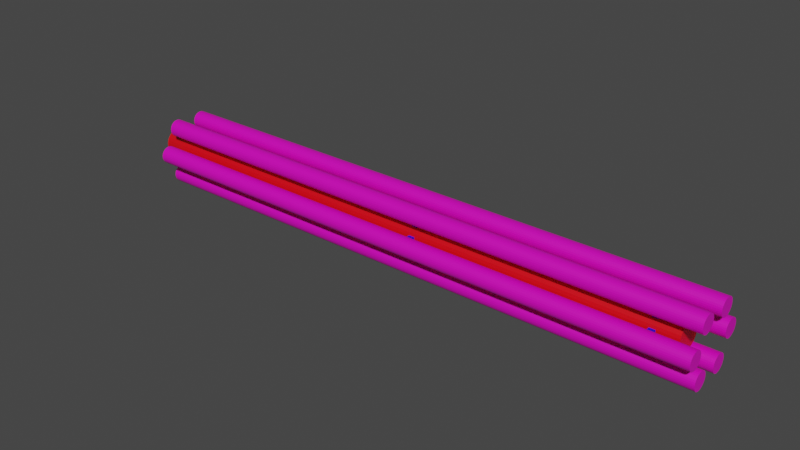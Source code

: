 # Source: Minigun.blend  (saved by Blender 2.80.44; exported with 4.5.12 LTS)
import bpy
from mathutils import Matrix  # noqa: F401  (used for matrix-valued properties, if any)

bpy.ops.wm.read_factory_settings(use_empty=True)
scene = bpy.context.scene
scene.name = 'Scene'

# ---- collections
col_collection = bpy.data.collections.new('Collection'); scene.collection.children.link(col_collection)

# ---- materials (node trees are filled in below, after node groups)
mat_middle = bpy.data.materials.new('Middle')
mat_middle.use_transparent_shadow = False
mat_middle.roughness = 0.25
mat_barrels = bpy.data.materials.new('Barrels')
mat_barrels.use_transparent_shadow = False
mat_barrels.roughness = 0.25
mat_barrelspacer = bpy.data.materials.new('BarrelSpacer')
mat_barrelspacer.use_transparent_shadow = False
mat_barrelspacer.roughness = 0.25

# ---- material node trees
mat_middle.use_nodes = True; mat_middle.node_tree.nodes.clear()
_N = mat_middle.node_tree.nodes; _L = mat_middle.node_tree.links
n0 = _N.new('ShaderNodeOutputMaterial'); n0.name = 'Material Output'; n0.location = (300, 300)
n1 = _N.new('ShaderNodeBsdfPrincipled'); n1.name = 'Principled BSDF'; n1.location = (10, 300)
n1.distribution = 'GGX'
n1.subsurface_method = 'BURLEY'
n1.inputs[0].default_value = (0.8, 0.0, 0.007, 1.0)
n1.inputs[3].default_value = 1.45
_L.new(n1.outputs[0], n0.inputs[0])
n0.is_active_output = True
mat_barrels.use_nodes = True; mat_barrels.node_tree.nodes.clear()
_N = mat_barrels.node_tree.nodes; _L = mat_barrels.node_tree.links
n0 = _N.new('ShaderNodeOutputMaterial'); n0.name = 'Material Output'; n0.location = (300, 300)
n1 = _N.new('ShaderNodeBsdfPrincipled'); n1.name = 'Principled BSDF'; n1.location = (10, 300)
n1.distribution = 'GGX'
n1.subsurface_method = 'BURLEY'
n1.inputs[0].default_value = (0.8, 0.0, 0.5354, 1.0)
n1.inputs[3].default_value = 1.45
_L.new(n1.outputs[0], n0.inputs[0])
n0.is_active_output = True
mat_barrelspacer.use_nodes = True; mat_barrelspacer.node_tree.nodes.clear()
_N = mat_barrelspacer.node_tree.nodes; _L = mat_barrelspacer.node_tree.links
n0 = _N.new('ShaderNodeOutputMaterial'); n0.name = 'Material Output'; n0.location = (300, 300)
n1 = _N.new('ShaderNodeBsdfPrincipled'); n1.name = 'Principled BSDF'; n1.location = (10, 300)
n1.distribution = 'GGX'
n1.subsurface_method = 'BURLEY'
n1.inputs[0].default_value = (0.0, 0.002137, 0.8, 1.0)
n1.inputs[3].default_value = 1.45
_L.new(n1.outputs[0], n0.inputs[0])
n0.is_active_output = True

# ---- world
world_world = bpy.data.worlds.new('World'); scene.world = world_world
world_world.use_nodes = True; world_world.node_tree.nodes.clear()
_N = world_world.node_tree.nodes; _L = world_world.node_tree.links
n0 = _N.new('ShaderNodeOutputWorld'); n0.name = 'World Output'; n0.location = (300, 300)
n1 = _N.new('ShaderNodeBackground'); n1.name = 'Background'; n1.location = (10, 300)
n1.inputs[0].default_value = (0.05088, 0.05088, 0.05088, 1.0)
_L.new(n1.outputs[0], n0.inputs[0])
n0.is_active_output = True
world_world.color = (0.05088, 0.05088, 0.05088)
world_world.use_sun_shadow = False
world_world.sun_shadow_jitter_overblur = 0.0

# ---- meshes
me_cube_002 = bpy.data.meshes.new('Cube.002')
me_cube_002.from_pydata([(0.11, 0.01634, -0.04268), (0.11, 0.03366, -0.03268), (0.11, 0.03634, -0.07732), (0.11, 0.05366, -0.06732), (0.13, 0.01634, -0.04268), (0.13, 0.03366, -0.03268), (0.13, 0.03634, -0.07732), (0.13, 0.05366, -0.06732), (-0.9324, 0.06749, -0.1113), (1.068, 0.06749, -0.1113), (-0.9324, 0.06213, -0.1137), (1.068, 0.06213, -0.1137), (-0.9324, 0.0564, -0.115), (1.068, 0.0564, -0.115), (-0.9324, 0.05052, -0.1152), (1.068, 0.05052, -0.1152), (-0.9324, 0.04472, -0.1143), (1.068, 0.04472, -0.1143), (-0.9324, 0.03922, -0.1122), (1.068, 0.03922, -0.1122), (-0.9324, 0.03422, -0.1091), (1.068, 0.03422, -0.1091), (-0.9324, 0.02993, -0.1051), (1.068, 0.02993, -0.1051), (-0.9324, 0.02651, -0.1003), (1.068, 0.02651, -0.1003), (-0.9324, 0.02408, -0.09495), (1.068, 0.02408, -0.09495), (-0.9324, 0.02274, -0.08922), (1.068, 0.02274, -0.08922), (-0.9324, 0.02255, -0.08334), (1.068, 0.02255, -0.08334), (-0.9324, 0.02351, -0.07754), (1.068, 0.02351, -0.07754), (-0.9324, 0.02558, -0.07204), (1.068, 0.02558, -0.07204), (-0.9324, 0.02869, -0.06704), (1.068, 0.02869, -0.06704), (-0.9324, 0.03271, -0.06275), (1.068, 0.03271, -0.06275), (-0.9324, 0.03749, -0.05932), (1.068, 0.03749, -0.05932), (-0.9324, 0.04284, -0.0569), (1.068, 0.04284, -0.0569), (-0.9324, 0.04857, -0.05556), (1.068, 0.04857, -0.05556), (-0.9324, 0.05445, -0.05537), (1.068, 0.05445, -0.05537), (-0.9324, 0.06025, -0.05633), (1.068, 0.06025, -0.05633), (-0.9324, 0.06576, -0.0584), (1.068, 0.06575, -0.0584), (-0.9324, 0.07075, -0.0615), (1.068, 0.07075, -0.0615), (-0.9324, 0.07504, -0.06552), (1.068, 0.07504, -0.06552), (-0.9324, 0.07847, -0.0703), (1.068, 0.07847, -0.0703), (-0.9324, 0.08089, -0.07566), (1.068, 0.08089, -0.07566), (-0.9324, 0.08223, -0.08139), (1.068, 0.08223, -0.08139), (-0.9324, 0.08242, -0.08727), (1.068, 0.08242, -0.08727), (-0.9324, 0.08146, -0.09307), (1.068, 0.08146, -0.09307), (-0.9324, 0.07939, -0.09857), (1.068, 0.07939, -0.09857), (-0.9324, 0.07629, -0.1036), (1.068, 0.07629, -0.1036), (-0.9324, 0.07227, -0.1079), (1.068, 0.07227, -0.1079), (0.91, 0.01634, -0.04268), (0.91, 0.03366, -0.03268), (0.91, 0.03634, -0.07732), (0.91, 0.05366, -0.06732), (0.93, 0.01634, -0.04268), (0.93, 0.03366, -0.03268), (0.93, 0.03634, -0.07732), (0.93, 0.05366, -0.06732), (-1.0, 0.05, 4.284e-08), (1.0, 0.05, -4.657e-08), (-1.0, 0.04904, -0.009754), (1.0, 0.04904, -0.009755), (-1.0, 0.04619, -0.01913), (1.0, 0.04619, -0.01913), (-1.0, 0.04157, -0.02778), (1.0, 0.04157, -0.02778), (-1.0, 0.03536, -0.03536), (1.0, 0.03536, -0.03536), (-1.0, 0.02778, -0.04157), (1.0, 0.02778, -0.04157), (-1.0, 0.01913, -0.04619), (1.0, 0.01913, -0.04619), (-1.0, 0.009755, -0.04904), (1.0, 0.009755, -0.04904), (-1.0, 0.009755, 0.04904), (1.0, 0.009755, 0.04904), (-1.0, 0.01913, 0.04619), (1.0, 0.01913, 0.04619), (-1.0, 0.02778, 0.04157), (1.0, 0.02778, 0.04157), (-1.0, 0.03536, 0.03536), (1.0, 0.03536, 0.03536), (-1.0, 0.04157, 0.02778), (1.0, 0.04157, 0.02778), (-1.0, 0.04619, 0.01913), (1.0, 0.04619, 0.01913), (-1.0, 0.04904, 0.009754), (1.0, 0.04904, 0.009754), (0.11, 0.045, -0.01), (0.11, 0.045, 0.01), (0.11, 0.085, -0.01), (0.11, 0.085, 0.01), (0.13, 0.045, -0.01), (0.13, 0.045, 0.01), (0.13, 0.085, -0.01), (0.13, 0.085, 0.01), (-0.9324, 0.13, -8.345e-06), (1.068, 0.13, -8.434e-06), (-0.9324, 0.1294, -0.005861), (1.068, 0.1294, -0.005861), (-0.9324, 0.1277, -0.01149), (1.068, 0.1277, -0.01149), (-0.9324, 0.1249, -0.01668), (1.068, 0.1249, -0.01668), (-0.9324, 0.1212, -0.02122), (1.068, 0.1212, -0.02122), (-0.9324, 0.1167, -0.02495), (1.068, 0.1167, -0.02495), (-0.9324, 0.1115, -0.02772), (1.068, 0.1115, -0.02772), (-0.9324, 0.1058, -0.02943), (1.068, 0.1058, -0.02943), (-0.9324, 0.09999, -0.03001), (1.068, 0.09999, -0.03001), (-0.9324, 0.09413, -0.02943), (1.068, 0.09413, -0.02943), (-0.9324, 0.08851, -0.02772), (1.068, 0.08851, -0.02772), (-0.9324, 0.08332, -0.02495), (1.068, 0.08332, -0.02495), (-0.9324, 0.07877, -0.02122), (1.068, 0.07877, -0.02122), (-0.9324, 0.07504, -0.01668), (1.068, 0.07504, -0.01668), (-0.9324, 0.07227, -0.01149), (1.068, 0.07227, -0.01149), (-0.9324, 0.07056, -0.005861), (1.068, 0.07056, -0.005861), (-0.9324, 0.06999, -8.339e-06), (1.068, 0.06999, -8.427e-06), (-0.9324, 0.07056, 0.005844), (1.068, 0.07056, 0.005844), (-0.9324, 0.07227, 0.01147), (1.068, 0.07227, 0.01147), (-0.9324, 0.07504, 0.01666), (1.068, 0.07504, 0.01666), (-0.9324, 0.07877, 0.0212), (1.068, 0.07877, 0.0212), (-0.9324, 0.08332, 0.02494), (1.068, 0.08332, 0.02494), (-0.9324, 0.08851, 0.02771), (1.068, 0.08851, 0.02771), (-0.9324, 0.09413, 0.02942), (1.068, 0.09413, 0.02942), (-0.9324, 0.09999, 0.02999), (1.068, 0.09999, 0.02999), (-0.9324, 0.1058, 0.02942), (1.068, 0.1058, 0.02942), (-0.9324, 0.1115, 0.02771), (1.068, 0.1115, 0.02771), (-0.9324, 0.1167, 0.02494), (1.068, 0.1167, 0.02494), (-0.9324, 0.1212, 0.0212), (1.068, 0.1212, 0.0212), (-0.9324, 0.1249, 0.01666), (1.068, 0.1249, 0.01666), (-0.9324, 0.1277, 0.01147), (1.068, 0.1277, 0.01147), (-0.9324, 0.1294, 0.005844), (1.068, 0.1294, 0.005844), (0.91, 0.045, -0.01), (0.91, 0.045, 0.01), (0.91, 0.085, -0.01), (0.91, 0.085, 0.01), (0.93, 0.045, -0.01), (0.93, 0.045, 0.01), (0.93, 0.085, -0.01), (0.93, 0.085, 0.01), (0.11, 0.03366, 0.03268), (0.11, 0.01634, 0.04268), (0.11, 0.05366, 0.06732), (0.11, 0.03634, 0.07732), (0.13, 0.03366, 0.03268), (0.13, 0.01634, 0.04268), (0.13, 0.05366, 0.06732), (0.13, 0.03634, 0.07732), (-0.9324, 0.0675, 0.1113), (1.068, 0.0675, 0.1113), (-0.9324, 0.07228, 0.1079), (1.068, 0.07228, 0.1079), (-0.9324, 0.0763, 0.1036), (1.068, 0.0763, 0.1036), (-0.9324, 0.07941, 0.09856), (1.068, 0.07941, 0.09856), (-0.9324, 0.08148, 0.09306), (1.068, 0.08148, 0.09306), (-0.9324, 0.08244, 0.08726), (1.068, 0.08244, 0.08726), (-0.9324, 0.08224, 0.08138), (1.068, 0.08224, 0.08138), (-0.9324, 0.08091, 0.07565), (1.068, 0.08091, 0.07565), (-0.9324, 0.07848, 0.0703), (1.068, 0.07848, 0.0703), (-0.9324, 0.07506, 0.06552), (1.068, 0.07506, 0.06552), (-0.9324, 0.07076, 0.06149), (1.068, 0.07076, 0.06149), (-0.9324, 0.06577, 0.05839), (1.068, 0.06577, 0.05839), (-0.9324, 0.06027, 0.05632), (1.068, 0.06027, 0.05632), (-0.9324, 0.05446, 0.05536), (1.068, 0.05446, 0.05536), (-0.9324, 0.04859, 0.05555), (1.068, 0.04859, 0.05555), (-0.9324, 0.04286, 0.05689), (1.068, 0.04286, 0.05689), (-0.9324, 0.0375, 0.05931), (1.068, 0.0375, 0.05931), (-0.9324, 0.03272, 0.06274), (1.068, 0.03272, 0.06274), (-0.9324, 0.0287, 0.06703), (1.068, 0.0287, 0.06703), (-0.9324, 0.02559, 0.07203), (1.068, 0.02559, 0.07203), (-0.9324, 0.02352, 0.07753), (1.068, 0.02352, 0.07753), (-0.9324, 0.02257, 0.08333), (1.068, 0.02257, 0.08333), (-0.9324, 0.02276, 0.08921), (1.068, 0.02276, 0.08921), (-0.9324, 0.02409, 0.09494), (1.068, 0.02409, 0.09494), (-0.9324, 0.02652, 0.1003), (1.068, 0.02652, 0.1003), (-0.9324, 0.02995, 0.1051), (1.068, 0.02995, 0.1051), (-0.9324, 0.03424, 0.1091), (1.068, 0.03424, 0.1091), (-0.9324, 0.03923, 0.1122), (1.068, 0.03923, 0.1122), (-0.9324, 0.04474, 0.1143), (1.068, 0.04474, 0.1143), (-0.9324, 0.05054, 0.1152), (1.068, 0.05054, 0.1152), (-0.9324, 0.05642, 0.115), (1.068, 0.05642, 0.115), (-0.9324, 0.06214, 0.1137), (1.068, 0.06214, 0.1137), (0.91, 0.03366, 0.03268), (0.91, 0.01634, 0.04268), (0.91, 0.05366, 0.06732), (0.91, 0.03634, 0.07732), (0.93, 0.03366, 0.03268), (0.93, 0.01634, 0.04268), (0.93, 0.05366, 0.06732), (0.93, 0.03634, 0.07732), (0.11, -0.01634, -0.04268), (0.11, -0.03366, -0.03268), (0.11, -0.03634, -0.07732), (0.11, -0.05366, -0.06732), (0.13, -0.01634, -0.04268), (0.13, -0.03366, -0.03268), (0.13, -0.03634, -0.07732), (0.13, -0.05366, -0.06732), (-0.9324, -0.06749, -0.1113), (1.068, -0.06749, -0.1113), (-0.9324, -0.06213, -0.1137), (1.068, -0.06213, -0.1137), (-0.9324, -0.0564, -0.115), (1.068, -0.0564, -0.115), (-0.9324, -0.05052, -0.1152), (1.068, -0.05052, -0.1152), (-0.9324, -0.04472, -0.1143), (1.068, -0.04472, -0.1143), (-0.9324, -0.03922, -0.1122), (1.068, -0.03922, -0.1122), (-0.9324, -0.03422, -0.1091), (1.068, -0.03422, -0.1091), (-0.9324, -0.02993, -0.1051), (1.068, -0.02993, -0.1051), (-0.9324, -0.02651, -0.1003), (1.068, -0.02651, -0.1003), (-0.9324, -0.02408, -0.09495), (1.068, -0.02408, -0.09495), (-0.9324, -0.02274, -0.08922), (1.068, -0.02274, -0.08922), (-0.9324, -0.02255, -0.08334), (1.068, -0.02255, -0.08334), (-0.9324, -0.02351, -0.07754), (1.068, -0.02351, -0.07754), (-0.9324, -0.02558, -0.07204), (1.068, -0.02558, -0.07204), (-0.9324, -0.02869, -0.06704), (1.068, -0.02869, -0.06704), (-0.9324, -0.03271, -0.06275), (1.068, -0.03271, -0.06275), (-0.9324, -0.03749, -0.05932), (1.068, -0.03749, -0.05932), (-0.9324, -0.04284, -0.0569), (1.068, -0.04284, -0.0569), (-0.9324, -0.04857, -0.05556), (1.068, -0.04857, -0.05556), (-0.9324, -0.05445, -0.05537), (1.068, -0.05445, -0.05537), (-0.9324, -0.06025, -0.05633), (1.068, -0.06025, -0.05633), (-0.9324, -0.06576, -0.0584), (1.068, -0.06575, -0.0584), (-0.9324, -0.07075, -0.0615), (1.068, -0.07075, -0.0615), (-0.9324, -0.07504, -0.06552), (1.068, -0.07504, -0.06552), (-0.9324, -0.07847, -0.0703), (1.068, -0.07847, -0.0703), (-0.9324, -0.08089, -0.07566), (1.068, -0.08089, -0.07566), (-0.9324, -0.08223, -0.08139), (1.068, -0.08223, -0.08139), (-0.9324, -0.08242, -0.08727), (1.068, -0.08242, -0.08727), (-0.9324, -0.08146, -0.09307), (1.068, -0.08146, -0.09307), (-0.9324, -0.07939, -0.09857), (1.068, -0.07939, -0.09857), (-0.9324, -0.07629, -0.1036), (1.068, -0.07629, -0.1036), (-0.9324, -0.07227, -0.1079), (1.068, -0.07227, -0.1079), (0.91, -0.01634, -0.04268), (0.91, -0.03366, -0.03268), (0.91, -0.03634, -0.07732), (0.91, -0.05366, -0.06732), (0.93, -0.01634, -0.04268), (0.93, -0.03366, -0.03268), (0.93, -0.03634, -0.07732), (0.93, -0.05366, -0.06732), (-1.0, -0.05, 4.284e-08), (1.0, -0.05, -4.657e-08), (-1.0, -0.04904, -0.009754), (1.0, -0.04904, -0.009755), (-1.0, -0.04619, -0.01913), (1.0, -0.04619, -0.01913), (-1.0, -0.04157, -0.02778), (1.0, -0.04157, -0.02778), (-1.0, -0.03536, -0.03536), (1.0, -0.03536, -0.03536), (-1.0, -0.02778, -0.04157), (1.0, -0.02778, -0.04157), (-1.0, -0.01913, -0.04619), (1.0, -0.01913, -0.04619), (-1.0, -0.009755, -0.04904), (1.0, -0.009755, -0.04904), (-1.0, 0.0, -0.05), (1.0, 0.0, -0.05), (-1.0, 0.0, 0.05), (1.0, 0.0, 0.05), (-1.0, -0.009755, 0.04904), (1.0, -0.009755, 0.04904), (-1.0, -0.01913, 0.04619), (1.0, -0.01913, 0.04619), (-1.0, -0.02778, 0.04157), (1.0, -0.02778, 0.04157), (-1.0, -0.03536, 0.03536), (1.0, -0.03536, 0.03536), (-1.0, -0.04157, 0.02778), (1.0, -0.04157, 0.02778), (-1.0, -0.04619, 0.01913), (1.0, -0.04619, 0.01913), (-1.0, -0.04904, 0.009754), (1.0, -0.04904, 0.009754), (-1.0, 0.0, 0.04998), (0.11, -0.045, -0.01), (0.11, -0.045, 0.01), (0.11, -0.085, -0.01), (0.11, -0.085, 0.01), (0.13, -0.045, -0.01), (0.13, -0.045, 0.01), (0.13, -0.085, -0.01), (0.13, -0.085, 0.01), (-0.9324, -0.13, -8.345e-06), (1.068, -0.13, -8.434e-06), (-0.9324, -0.1294, -0.005861), (1.068, -0.1294, -0.005861), (-0.9324, -0.1277, -0.01149), (1.068, -0.1277, -0.01149), (-0.9324, -0.1249, -0.01668), (1.068, -0.1249, -0.01668), (-0.9324, -0.1212, -0.02122), (1.068, -0.1212, -0.02122), (-0.9324, -0.1167, -0.02495), (1.068, -0.1167, -0.02495), (-0.9324, -0.1115, -0.02772), (1.068, -0.1115, -0.02772), (-0.9324, -0.1058, -0.02943), (1.068, -0.1058, -0.02943), (-0.9324, -0.09999, -0.03001), (1.068, -0.09999, -0.03001), (-0.9324, -0.09413, -0.02943), (1.068, -0.09413, -0.02943), (-0.9324, -0.08851, -0.02772), (1.068, -0.08851, -0.02772), (-0.9324, -0.08332, -0.02495), (1.068, -0.08332, -0.02495), (-0.9324, -0.07877, -0.02122), (1.068, -0.07877, -0.02122), (-0.9324, -0.07504, -0.01668), (1.068, -0.07504, -0.01668), (-0.9324, -0.07227, -0.01149), (1.068, -0.07227, -0.01149), (-0.9324, -0.07056, -0.005861), (1.068, -0.07056, -0.005861), (-0.9324, -0.06999, -8.339e-06), (1.068, -0.06999, -8.427e-06), (-0.9324, -0.07056, 0.005844), (1.068, -0.07056, 0.005844), (-0.9324, -0.07227, 0.01147), (1.068, -0.07227, 0.01147), (-0.9324, -0.07504, 0.01666), (1.068, -0.07504, 0.01666), (-0.9324, -0.07877, 0.0212), (1.068, -0.07877, 0.0212), (-0.9324, -0.08332, 0.02494), (1.068, -0.08332, 0.02494), (-0.9324, -0.08851, 0.02771), (1.068, -0.08851, 0.02771), (-0.9324, -0.09413, 0.02942), (1.068, -0.09413, 0.02942), (-0.9324, -0.09999, 0.02999), (1.068, -0.09999, 0.02999), (-0.9324, -0.1058, 0.02942), (1.068, -0.1058, 0.02942), (-0.9324, -0.1115, 0.02771), (1.068, -0.1115, 0.02771), (-0.9324, -0.1167, 0.02494), (1.068, -0.1167, 0.02494), (-0.9324, -0.1212, 0.0212), (1.068, -0.1212, 0.0212), (-0.9324, -0.1249, 0.01666), (1.068, -0.1249, 0.01666), (-0.9324, -0.1277, 0.01147), (1.068, -0.1277, 0.01147), (-0.9324, -0.1294, 0.005844), (1.068, -0.1294, 0.005844), (0.91, -0.045, -0.01), (0.91, -0.045, 0.01), (0.91, -0.085, -0.01), (0.91, -0.085, 0.01), (0.93, -0.045, -0.01), (0.93, -0.045, 0.01), (0.93, -0.085, -0.01), (0.93, -0.085, 0.01), (0.11, -0.03366, 0.03268), (0.11, -0.01634, 0.04268), (0.11, -0.05366, 0.06732), (0.11, -0.03634, 0.07732), (0.13, -0.03366, 0.03268), (0.13, -0.01634, 0.04268), (0.13, -0.05366, 0.06732), (0.13, -0.03634, 0.07732), (-0.9324, -0.0675, 0.1113), (1.068, -0.0675, 0.1113), (-0.9324, -0.07228, 0.1079), (1.068, -0.07228, 0.1079), (-0.9324, -0.0763, 0.1036), (1.068, -0.0763, 0.1036), (-0.9324, -0.07941, 0.09856), (1.068, -0.07941, 0.09856), (-0.9324, -0.08148, 0.09306), (1.068, -0.08148, 0.09306), (-0.9324, -0.08244, 0.08726), (1.068, -0.08244, 0.08726), (-0.9324, -0.08224, 0.08138), (1.068, -0.08224, 0.08138), (-0.9324, -0.08091, 0.07565), (1.068, -0.08091, 0.07565), (-0.9324, -0.07848, 0.0703), (1.068, -0.07848, 0.0703), (-0.9324, -0.07506, 0.06552), (1.068, -0.07506, 0.06552), (-0.9324, -0.07076, 0.06149), (1.068, -0.07076, 0.06149), (-0.9324, -0.06577, 0.05839), (1.068, -0.06577, 0.05839), (-0.9324, -0.06027, 0.05632), (1.068, -0.06027, 0.05632), (-0.9324, -0.05446, 0.05536), (1.068, -0.05446, 0.05536), (-0.9324, -0.04859, 0.05555), (1.068, -0.04859, 0.05555), (-0.9324, -0.04286, 0.05689), (1.068, -0.04286, 0.05689), (-0.9324, -0.0375, 0.05931), (1.068, -0.0375, 0.05931), (-0.9324, -0.03272, 0.06274), (1.068, -0.03272, 0.06274), (-0.9324, -0.0287, 0.06703), (1.068, -0.0287, 0.06703), (-0.9324, -0.02559, 0.07203), (1.068, -0.02559, 0.07203), (-0.9324, -0.02352, 0.07753), (1.068, -0.02352, 0.07753), (-0.9324, -0.02257, 0.08333), (1.068, -0.02257, 0.08333), (-0.9324, -0.02276, 0.08921), (1.068, -0.02276, 0.08921), (-0.9324, -0.02409, 0.09494), (1.068, -0.02409, 0.09494), (-0.9324, -0.02652, 0.1003), (1.068, -0.02652, 0.1003), (-0.9324, -0.02995, 0.1051), (1.068, -0.02995, 0.1051), (-0.9324, -0.03424, 0.1091), (1.068, -0.03424, 0.1091), (-0.9324, -0.03923, 0.1122), (1.068, -0.03923, 0.1122), (-0.9324, -0.04474, 0.1143), (1.068, -0.04474, 0.1143), (-0.9324, -0.05054, 0.1152), (1.068, -0.05054, 0.1152), (-0.9324, -0.05642, 0.115), (1.068, -0.05642, 0.115), (-0.9324, -0.06214, 0.1137), (1.068, -0.06214, 0.1137), (0.91, -0.03366, 0.03268), (0.91, -0.01634, 0.04268), (0.91, -0.05366, 0.06732), (0.91, -0.03634, 0.07732), (0.93, -0.03366, 0.03268), (0.93, -0.01634, 0.04268), (0.93, -0.05366, 0.06732), (0.93, -0.03634, 0.07732)], [], [(0, 1, 3, 2), (2, 3, 7, 6), (6, 7, 5, 4), (4, 5, 1, 0), (2, 6, 4, 0), (7, 3, 1, 5), (8, 9, 11, 10), (10, 11, 13, 12), (12, 13, 15, 14), (14, 15, 17, 16), (16, 17, 19, 18), (18, 19, 21, 20), (20, 21, 23, 22), (22, 23, 25, 24), (24, 25, 27, 26), (26, 27, 29, 28), (28, 29, 31, 30), (30, 31, 33, 32), (32, 33, 35, 34), (34, 35, 37, 36), (36, 37, 39, 38), (38, 39, 41, 40), (40, 41, 43, 42), (42, 43, 45, 44), (44, 45, 47, 46), (46, 47, 49, 48), (48, 49, 51, 50), (50, 51, 53, 52), (52, 53, 55, 54), (54, 55, 57, 56), (56, 57, 59, 58), (58, 59, 61, 60), (60, 61, 63, 62), (62, 63, 65, 64), (64, 65, 67, 66), (66, 67, 69, 68), (11, 9, 71, 69, 67, 65, 63, 61, 59, 57, 55, 53, 51, 49, 47, 45, 43, 41, 39, 37, 35, 33, 31, 29, 27, 25, 23, 21, 19, 17, 15, 13), (68, 69, 71, 70), (70, 71, 9, 8), (8, 10, 12, 14, 16, 18, 20, 22, 24, 26, 28, 30, 32, 34, 36, 38, 40, 42, 44, 46, 48, 50, 52, 54, 56, 58, 60, 62, 64, 66, 68, 70), (72, 73, 75, 74), (74, 75, 79, 78), (78, 79, 77, 76), (76, 77, 73, 72), (74, 78, 76, 72), (79, 75, 73, 77), (80, 81, 83, 82), (82, 83, 85, 84), (84, 85, 87, 86), (86, 87, 89, 88), (88, 89, 91, 90), (90, 91, 93, 92), (92, 93, 95, 94), (94, 95, 367, 366), (368, 369, 97, 96, 384), (96, 97, 99, 98), (98, 99, 101, 100), (100, 101, 103, 102), (102, 103, 105, 104), (104, 105, 107, 106), (83, 81, 109, 107, 105, 103, 101, 99, 97, 369, 367, 95, 93, 91, 89, 87, 85), (106, 107, 109, 108), (108, 109, 81, 80), (80, 82, 84, 86, 88, 90, 92, 94, 366, 384, 96, 98, 100, 102, 104, 106, 108), (110, 111, 113, 112), (112, 113, 117, 116), (116, 117, 115, 114), (114, 115, 111, 110), (112, 116, 114, 110), (117, 113, 111, 115), (118, 119, 121, 120), (120, 121, 123, 122), (122, 123, 125, 124), (124, 125, 127, 126), (126, 127, 129, 128), (128, 129, 131, 130), (130, 131, 133, 132), (132, 133, 135, 134), (134, 135, 137, 136), (136, 137, 139, 138), (138, 139, 141, 140), (140, 141, 143, 142), (142, 143, 145, 144), (144, 145, 147, 146), (146, 147, 149, 148), (148, 149, 151, 150), (150, 151, 153, 152), (152, 153, 155, 154), (154, 155, 157, 156), (156, 157, 159, 158), (158, 159, 161, 160), (160, 161, 163, 162), (162, 163, 165, 164), (164, 165, 167, 166), (166, 167, 169, 168), (168, 169, 171, 170), (170, 171, 173, 172), (172, 173, 175, 174), (174, 175, 177, 176), (176, 177, 179, 178), (121, 119, 181, 179, 177, 175, 173, 171, 169, 167, 165, 163, 161, 159, 157, 155, 153, 151, 149, 147, 145, 143, 141, 139, 137, 135, 133, 131, 129, 127, 125, 123), (178, 179, 181, 180), (180, 181, 119, 118), (118, 120, 122, 124, 126, 128, 130, 132, 134, 136, 138, 140, 142, 144, 146, 148, 150, 152, 154, 156, 158, 160, 162, 164, 166, 168, 170, 172, 174, 176, 178, 180), (182, 183, 185, 184), (184, 185, 189, 188), (188, 189, 187, 186), (186, 187, 183, 182), (184, 188, 186, 182), (189, 185, 183, 187), (190, 191, 193, 192), (192, 193, 197, 196), (196, 197, 195, 194), (194, 195, 191, 190), (192, 196, 194, 190), (197, 193, 191, 195), (198, 199, 201, 200), (200, 201, 203, 202), (202, 203, 205, 204), (204, 205, 207, 206), (206, 207, 209, 208), (208, 209, 211, 210), (210, 211, 213, 212), (212, 213, 215, 214), (214, 215, 217, 216), (216, 217, 219, 218), (218, 219, 221, 220), (220, 221, 223, 222), (222, 223, 225, 224), (224, 225, 227, 226), (226, 227, 229, 228), (228, 229, 231, 230), (230, 231, 233, 232), (232, 233, 235, 234), (234, 235, 237, 236), (236, 237, 239, 238), (238, 239, 241, 240), (240, 241, 243, 242), (242, 243, 245, 244), (244, 245, 247, 246), (246, 247, 249, 248), (248, 249, 251, 250), (250, 251, 253, 252), (252, 253, 255, 254), (254, 255, 257, 256), (256, 257, 259, 258), (201, 199, 261, 259, 257, 255, 253, 251, 249, 247, 245, 243, 241, 239, 237, 235, 233, 231, 229, 227, 225, 223, 221, 219, 217, 215, 213, 211, 209, 207, 205, 203), (258, 259, 261, 260), (260, 261, 199, 198), (198, 200, 202, 204, 206, 208, 210, 212, 214, 216, 218, 220, 222, 224, 226, 228, 230, 232, 234, 236, 238, 240, 242, 244, 246, 248, 250, 252, 254, 256, 258, 260), (262, 263, 265, 264), (264, 265, 269, 268), (268, 269, 267, 266), (266, 267, 263, 262), (264, 268, 266, 262), (269, 265, 263, 267), (270, 272, 273, 271), (272, 276, 277, 273), (276, 274, 275, 277), (274, 270, 271, 275), (272, 270, 274, 276), (277, 275, 271, 273), (278, 280, 281, 279), (280, 282, 283, 281), (282, 284, 285, 283), (284, 286, 287, 285), (286, 288, 289, 287), (288, 290, 291, 289), (290, 292, 293, 291), (292, 294, 295, 293), (294, 296, 297, 295), (296, 298, 299, 297), (298, 300, 301, 299), (300, 302, 303, 301), (302, 304, 305, 303), (304, 306, 307, 305), (306, 308, 309, 307), (308, 310, 311, 309), (310, 312, 313, 311), (312, 314, 315, 313), (314, 316, 317, 315), (316, 318, 319, 317), (318, 320, 321, 319), (320, 322, 323, 321), (322, 324, 325, 323), (324, 326, 327, 325), (326, 328, 329, 327), (328, 330, 331, 329), (330, 332, 333, 331), (332, 334, 335, 333), (334, 336, 337, 335), (336, 338, 339, 337), (281, 283, 285, 287, 289, 291, 293, 295, 297, 299, 301, 303, 305, 307, 309, 311, 313, 315, 317, 319, 321, 323, 325, 327, 329, 331, 333, 335, 337, 339, 341, 279), (338, 340, 341, 339), (340, 278, 279, 341), (278, 340, 338, 336, 334, 332, 330, 328, 326, 324, 322, 320, 318, 316, 314, 312, 310, 308, 306, 304, 302, 300, 298, 296, 294, 292, 290, 288, 286, 284, 282, 280), (342, 344, 345, 343), (344, 348, 349, 345), (348, 346, 347, 349), (346, 342, 343, 347), (344, 342, 346, 348), (349, 347, 343, 345), (350, 352, 353, 351), (352, 354, 355, 353), (354, 356, 357, 355), (356, 358, 359, 357), (358, 360, 361, 359), (360, 362, 363, 361), (362, 364, 365, 363), (364, 366, 367, 365), (368, 384, 370, 371, 369), (370, 372, 373, 371), (372, 374, 375, 373), (374, 376, 377, 375), (376, 378, 379, 377), (378, 380, 381, 379), (353, 355, 357, 359, 361, 363, 365, 367, 369, 371, 373, 375, 377, 379, 381, 383, 351), (380, 382, 383, 381), (382, 350, 351, 383), (350, 382, 380, 378, 376, 374, 372, 370, 384, 366, 364, 362, 360, 358, 356, 354, 352), (385, 387, 388, 386), (387, 391, 392, 388), (391, 389, 390, 392), (389, 385, 386, 390), (387, 385, 389, 391), (392, 390, 386, 388), (393, 395, 396, 394), (395, 397, 398, 396), (397, 399, 400, 398), (399, 401, 402, 400), (401, 403, 404, 402), (403, 405, 406, 404), (405, 407, 408, 406), (407, 409, 410, 408), (409, 411, 412, 410), (411, 413, 414, 412), (413, 415, 416, 414), (415, 417, 418, 416), (417, 419, 420, 418), (419, 421, 422, 420), (421, 423, 424, 422), (423, 425, 426, 424), (425, 427, 428, 426), (427, 429, 430, 428), (429, 431, 432, 430), (431, 433, 434, 432), (433, 435, 436, 434), (435, 437, 438, 436), (437, 439, 440, 438), (439, 441, 442, 440), (441, 443, 444, 442), (443, 445, 446, 444), (445, 447, 448, 446), (447, 449, 450, 448), (449, 451, 452, 450), (451, 453, 454, 452), (396, 398, 400, 402, 404, 406, 408, 410, 412, 414, 416, 418, 420, 422, 424, 426, 428, 430, 432, 434, 436, 438, 440, 442, 444, 446, 448, 450, 452, 454, 456, 394), (453, 455, 456, 454), (455, 393, 394, 456), (393, 455, 453, 451, 449, 447, 445, 443, 441, 439, 437, 435, 433, 431, 429, 427, 425, 423, 421, 419, 417, 415, 413, 411, 409, 407, 405, 403, 401, 399, 397, 395), (457, 459, 460, 458), (459, 463, 464, 460), (463, 461, 462, 464), (461, 457, 458, 462), (459, 457, 461, 463), (464, 462, 458, 460), (465, 467, 468, 466), (467, 471, 472, 468), (471, 469, 470, 472), (469, 465, 466, 470), (467, 465, 469, 471), (472, 470, 466, 468), (473, 475, 476, 474), (475, 477, 478, 476), (477, 479, 480, 478), (479, 481, 482, 480), (481, 483, 484, 482), (483, 485, 486, 484), (485, 487, 488, 486), (487, 489, 490, 488), (489, 491, 492, 490), (491, 493, 494, 492), (493, 495, 496, 494), (495, 497, 498, 496), (497, 499, 500, 498), (499, 501, 502, 500), (501, 503, 504, 502), (503, 505, 506, 504), (505, 507, 508, 506), (507, 509, 510, 508), (509, 511, 512, 510), (511, 513, 514, 512), (513, 515, 516, 514), (515, 517, 518, 516), (517, 519, 520, 518), (519, 521, 522, 520), (521, 523, 524, 522), (523, 525, 526, 524), (525, 527, 528, 526), (527, 529, 530, 528), (529, 531, 532, 530), (531, 533, 534, 532), (476, 478, 480, 482, 484, 486, 488, 490, 492, 494, 496, 498, 500, 502, 504, 506, 508, 510, 512, 514, 516, 518, 520, 522, 524, 526, 528, 530, 532, 534, 536, 474), (533, 535, 536, 534), (535, 473, 474, 536), (473, 535, 533, 531, 529, 527, 525, 523, 521, 519, 517, 515, 513, 511, 509, 507, 505, 503, 501, 499, 497, 495, 493, 491, 489, 487, 485, 483, 481, 479, 477, 475), (537, 539, 540, 538), (539, 543, 544, 540), (543, 541, 542, 544), (541, 537, 538, 542), (539, 537, 541, 543), (544, 542, 538, 540)])
me_cube_002.polygons.foreach_set('material_index', [2, 0, 2, 0, 2, 2, 1, 1, 1, 1, 1, 1, 1, 1, 1, 1, 1, 1, 1, 1, 1, 1, 1, 1, 1, 1, 1, 1, 1, 1, 1, 1, 1, 1, 1, 1, 1, 1, 1, 1, 2, 0, 2, 0, 2, 2, 0, 0, 0, 0, 0, 0, 0, 0, 0, 0, 0, 0, 0, 0, 0, 0, 0, 0, 2, 0, 2, 0, 2, 2, 1, 1, 1, 1, 1, 1, 1, 1, 1, 1, 1, 1, 1, 1, 1, 1, 1, 1, 1, 1, 1, 1, 1, 1, 1, 1, 1, 1, 1, 1, 1, 1, 1, 1, 2, 0, 2, 0, 2, 2, 2, 0, 2, 0, 2, 2, 1, 1, 1, 1, 1, 1, 1, 1, 1, 1, 1, 1, 1, 1, 1, 1, 1, 1, 1, 1, 1, 1, 1, 1, 1, 1, 1, 1, 1, 1, 1, 1, 1, 1, 2, 0, 2, 0, 2, 2, 2, 0, 2, 0, 2, 2, 1, 1, 1, 1, 1, 1, 1, 1, 1, 1, 1, 1, 1, 1, 1, 1, 1, 1, 1, 1, 1, 1, 1, 1, 1, 1, 1, 1, 1, 1, 1, 1, 1, 1, 2, 0, 2, 0, 2, 2, 0, 0, 0, 0, 0, 0, 0, 0, 0, 0, 0, 0, 0, 0, 0, 0, 0, 0, 2, 0, 2, 0, 2, 2, 1, 1, 1, 1, 1, 1, 1, 1, 1, 1, 1, 1, 1, 1, 1, 1, 1, 1, 1, 1, 1, 1, 1, 1, 1, 1, 1, 1, 1, 1, 1, 1, 1, 1, 2, 0, 2, 0, 2, 2, 2, 0, 2, 0, 2, 2, 1, 1, 1, 1, 1, 1, 1, 1, 1, 1, 1, 1, 1, 1, 1, 1, 1, 1, 1, 1, 1, 1, 1, 1, 1, 1, 1, 1, 1, 1, 1, 1, 1, 1, 2, 0, 2, 0, 2, 2])
_uv = me_cube_002.uv_layers.new(name='UVMap')
_uv.uv.foreach_set('vector', [0.375, 0.0, 0.625, 0.0, 0.625, 0.25, 0.375, 0.25, 0.375, 0.25, 0.625, 0.25, 0.625, 0.5, 0.375, 0.5, 0.375, 0.5, 0.625, 0.5, 0.625, 0.75, 0.375, 0.75, 0.375, 0.75, 0.625, 0.75, 0.625, 1.0, 0.375, 1.0, 0.125, 0.5, 0.375, 0.5, 0.375, 0.75, 0.125, 0.75, 0.625, 0.5, 0.875, 0.5, 0.875, 0.75, 0.625, 0.75, 1.0, 0.5, 1.0, 1.0, 0.9688, 1.0, 0.9688, 0.5, 0.9688, 0.5, 0.9688, 1.0, 0.9375, 1.0, 0.9375, 0.5, 0.9375, 0.5, 0.9375, 1.0, 0.9062, 1.0, 0.9062, 0.5, 0.9062, 0.5, 0.9062, 1.0, 0.875, 1.0, 0.875, 0.5, 0.875, 0.5, 0.875, 1.0, 0.8438, 1.0, 0.8438, 0.5, 0.8438, 0.5, 0.8438, 1.0, 0.8125, 1.0, 0.8125, 0.5, 0.8125, 0.5, 0.8125, 1.0, 0.7812, 1.0, 0.7812, 0.5, 0.7812, 0.5, 0.7812, 1.0, 0.75, 1.0, 0.75, 0.5, 0.75, 0.5, 0.75, 1.0, 0.7188, 1.0, 0.7188, 0.5, 0.7188, 0.5, 0.7188, 1.0, 0.6875, 1.0, 0.6875, 0.5, 0.6875, 0.5, 0.6875, 1.0, 0.6562, 1.0, 0.6562, 0.5, 0.6562, 0.5, 0.6562, 1.0, 0.625, 1.0, 0.625, 0.5, 0.625, 0.5, 0.625, 1.0, 0.5938, 1.0, 0.5938, 0.5, 0.5938, 0.5, 0.5938, 1.0, 0.5625, 1.0, 0.5625, 0.5, 0.5625, 0.5, 0.5625, 1.0, 0.5312, 1.0, 0.5312, 0.5, 0.5312, 0.5, 0.5312, 1.0, 0.5, 1.0, 0.5, 0.5, 0.5, 0.5, 0.5, 1.0, 0.4688, 1.0, 0.4688, 0.5, 0.4688, 0.5, 0.4688, 1.0, 0.4375, 1.0, 0.4375, 0.5, 0.4375, 0.5, 0.4375, 1.0, 0.4062, 1.0, 0.4062, 0.5, 0.4062, 0.5, 0.4062, 1.0, 0.375, 1.0, 0.375, 0.5, 0.375, 0.5, 0.375, 1.0, 0.3438, 1.0, 0.3438, 0.5, 0.3438, 0.5, 0.3438, 1.0, 0.3125, 1.0, 0.3125, 0.5, 0.3125, 0.5, 0.3125, 1.0, 0.2812, 1.0, 0.2812, 0.5, 0.2812, 0.5, 0.2812, 1.0, 0.25, 1.0, 0.25, 0.5, 0.25, 0.5, 0.25, 1.0, 0.2188, 1.0, 0.2188, 0.5, 0.2188, 0.5, 0.2188, 1.0, 0.1875, 1.0, 0.1875, 0.5, 0.1875, 0.5, 0.1875, 1.0, 0.1562, 1.0, 0.1562, 0.5, 0.1562, 0.5, 0.1562, 1.0, 0.125, 1.0, 0.125, 0.5, 0.125, 0.5, 0.125, 1.0, 0.09375, 1.0, 0.09375, 0.5, 0.09375, 0.5, 0.09375, 1.0, 0.0625, 1.0, 0.0625, 0.5, 0.2968, 0.4854, 0.25, 0.49, 0.2032, 0.4854, 0.1582, 0.4717, 0.1167, 0.4496, 0.08029, 0.4197, 0.05045, 0.3833, 0.02827, 0.3418, 0.01461, 0.2968, 0.01, 0.25, 0.01461, 0.2032, 0.02827, 0.1582, 0.05045, 0.1167, 0.08029, 0.08029, 0.1167, 0.05045, 0.1582, 0.02827, 0.2032, 0.01461, 0.25, 0.01, 0.2968, 0.01461, 0.3418, 0.02827, 0.3833, 0.05045, 0.4197, 0.08029, 0.4496, 0.1167, 0.4717, 0.1582, 0.4854, 0.2032, 0.49, 0.25, 0.4854, 0.2968, 0.4717, 0.3418, 0.4496, 0.3833, 0.4197, 0.4197, 0.3833, 0.4496, 0.3418, 0.4717, 0.0625, 0.5, 0.0625, 1.0, 0.03125, 1.0, 0.03125, 0.5, 0.03125, 0.5, 0.03125, 1.0, 0.0, 1.0, 0.0, 0.5, 0.75, 0.49, 0.7968, 0.4854, 0.8418, 0.4717, 0.8833, 0.4496, 0.9197, 0.4197, 0.9496, 0.3833, 0.9717, 0.3418, 0.9854, 0.2968, 0.99, 0.25, 0.9854, 0.2032, 0.9717, 0.1582, 0.9496, 0.1167, 0.9197, 0.08029, 0.8833, 0.05045, 0.8418, 0.02827, 0.7968, 0.01461, 0.75, 0.01, 0.7032, 0.01461, 0.6582, 0.02827, 0.6167, 0.05045, 0.5803, 0.08029, 0.5504, 0.1167, 0.5283, 0.1582, 0.5146, 0.2032, 0.51, 0.25, 0.5146, 0.2968, 0.5283, 0.3418, 0.5504, 0.3833, 0.5803, 0.4197, 0.6167, 0.4496, 0.6582, 0.4717, 0.7032, 0.4854, 0.375, 0.0, 0.625, 0.0, 0.625, 0.25, 0.375, 0.25, 0.375, 0.25, 0.625, 0.25, 0.625, 0.5, 0.375, 0.5, 0.375, 0.5, 0.625, 0.5, 0.625, 0.75, 0.375, 0.75, 0.375, 0.75, 0.625, 0.75, 0.625, 1.0, 0.375, 1.0, 0.125, 0.5, 0.375, 0.5, 0.375, 0.75, 0.125, 0.75, 0.625, 0.5, 0.875, 0.5, 0.875, 0.75, 0.625, 0.75, 1.0, 0.5, 1.0, 1.0, 0.9688, 1.0, 0.9688, 0.5, 0.9688, 0.5, 0.9688, 1.0, 0.9375, 1.0, 0.9375, 0.5, 0.9375, 0.5, 0.9375, 1.0, 0.9062, 1.0, 0.9062, 0.5, 0.9062, 0.5, 0.9062, 1.0, 0.875, 1.0, 0.875, 0.5, 0.875, 0.5, 0.875, 1.0, 0.8438, 1.0, 0.8438, 0.5, 0.8438, 0.5, 0.8438, 1.0, 0.8125, 1.0, 0.8125, 0.5, 0.8125, 0.5, 0.8125, 1.0, 0.7812, 1.0, 0.7812, 0.5, 0.7812, 0.5, 0.7812, 1.0, 0.75, 1.0, 0.75, 0.5, 0.25, 0.5, 0.25, 1.0, 0.2188, 1.0, 0.2188, 0.5, 0.2493, 0.5, 0.2188, 0.5, 0.2188, 1.0, 0.1875, 1.0, 0.1875, 0.5, 0.1875, 0.5, 0.1875, 1.0, 0.1562, 1.0, 0.1562, 0.5, 0.1562, 0.5, 0.1562, 1.0, 0.125, 1.0, 0.125, 0.5, 0.125, 0.5, 0.125, 1.0, 0.09375, 1.0, 0.09375, 0.5, 0.09375, 0.5, 0.09375, 1.0, 0.0625, 1.0, 0.0625, 0.5, 0.2968, 0.4854, 0.25, 0.49, 0.2032, 0.4854, 0.1582, 0.4717, 0.1167, 0.4496, 0.08029, 0.4197, 0.05045, 0.3833, 0.02827, 0.3418, 0.01461, 0.2968, 0.01, 0.25, 0.49, 0.25, 0.4854, 0.2968, 0.4717, 0.3418, 0.4496, 0.3833, 0.4197, 0.4197, 0.3833, 0.4496, 0.3418, 0.4717, 0.0625, 0.5, 0.0625, 1.0, 0.03125, 1.0, 0.03125, 0.5, 0.03125, 0.5, 0.03125, 1.0, 0.0, 1.0, 0.0, 0.5, 0.75, 0.49, 0.7968, 0.4854, 0.8418, 0.4717, 0.8833, 0.4496, 0.9197, 0.4197, 0.9496, 0.3833, 0.9717, 0.3418, 0.9854, 0.2968, 0.99, 0.25, 0.5101, 0.251, 0.5146, 0.2968, 0.5283, 0.3418, 0.5504, 0.3833, 0.5803, 0.4197, 0.6167, 0.4496, 0.6582, 0.4717, 0.7032, 0.4854, 0.375, 0.0, 0.625, 0.0, 0.625, 0.25, 0.375, 0.25, 0.375, 0.25, 0.625, 0.25, 0.625, 0.5, 0.375, 0.5, 0.375, 0.5, 0.625, 0.5, 0.625, 0.75, 0.375, 0.75, 0.375, 0.75, 0.625, 0.75, 0.625, 1.0, 0.375, 1.0, 0.125, 0.5, 0.375, 0.5, 0.375, 0.75, 0.125, 0.75, 0.625, 0.5, 0.875, 0.5, 0.875, 0.75, 0.625, 0.75, 1.0, 0.5, 1.0, 1.0, 0.9688, 1.0, 0.9688, 0.5, 0.9688, 0.5, 0.9688, 1.0, 0.9375, 1.0, 0.9375, 0.5, 0.9375, 0.5, 0.9375, 1.0, 0.9062, 1.0, 0.9062, 0.5, 0.9062, 0.5, 0.9062, 1.0, 0.875, 1.0, 0.875, 0.5, 0.875, 0.5, 0.875, 1.0, 0.8438, 1.0, 0.8438, 0.5, 0.8438, 0.5, 0.8438, 1.0, 0.8125, 1.0, 0.8125, 0.5, 0.8125, 0.5, 0.8125, 1.0, 0.7812, 1.0, 0.7812, 0.5, 0.7812, 0.5, 0.7812, 1.0, 0.75, 1.0, 0.75, 0.5, 0.75, 0.5, 0.75, 1.0, 0.7188, 1.0, 0.7188, 0.5, 0.7188, 0.5, 0.7188, 1.0, 0.6875, 1.0, 0.6875, 0.5, 0.6875, 0.5, 0.6875, 1.0, 0.6562, 1.0, 0.6562, 0.5, 0.6562, 0.5, 0.6562, 1.0, 0.625, 1.0, 0.625, 0.5, 0.625, 0.5, 0.625, 1.0, 0.5938, 1.0, 0.5938, 0.5, 0.5938, 0.5, 0.5938, 1.0, 0.5625, 1.0, 0.5625, 0.5, 0.5625, 0.5, 0.5625, 1.0, 0.5312, 1.0, 0.5312, 0.5, 0.5312, 0.5, 0.5312, 1.0, 0.5, 1.0, 0.5, 0.5, 0.5, 0.5, 0.5, 1.0, 0.4688, 1.0, 0.4688, 0.5, 0.4688, 0.5, 0.4688, 1.0, 0.4375, 1.0, 0.4375, 0.5, 0.4375, 0.5, 0.4375, 1.0, 0.4062, 1.0, 0.4062, 0.5, 0.4062, 0.5, 0.4062, 1.0, 0.375, 1.0, 0.375, 0.5, 0.375, 0.5, 0.375, 1.0, 0.3438, 1.0, 0.3438, 0.5, 0.3438, 0.5, 0.3438, 1.0, 0.3125, 1.0, 0.3125, 0.5, 0.3125, 0.5, 0.3125, 1.0, 0.2812, 1.0, 0.2812, 0.5, 0.2812, 0.5, 0.2812, 1.0, 0.25, 1.0, 0.25, 0.5, 0.25, 0.5, 0.25, 1.0, 0.2188, 1.0, 0.2188, 0.5, 0.2188, 0.5, 0.2188, 1.0, 0.1875, 1.0, 0.1875, 0.5, 0.1875, 0.5, 0.1875, 1.0, 0.1562, 1.0, 0.1562, 0.5, 0.1562, 0.5, 0.1562, 1.0, 0.125, 1.0, 0.125, 0.5, 0.125, 0.5, 0.125, 1.0, 0.09375, 1.0, 0.09375, 0.5, 0.09375, 0.5, 0.09375, 1.0, 0.0625, 1.0, 0.0625, 0.5, 0.2968, 0.4854, 0.25, 0.49, 0.2032, 0.4854, 0.1582, 0.4717, 0.1167, 0.4496, 0.08029, 0.4197, 0.05045, 0.3833, 0.02827, 0.3418, 0.01461, 0.2968, 0.01, 0.25, 0.01461, 0.2032, 0.02827, 0.1582, 0.05045, 0.1167, 0.08029, 0.08029, 0.1167, 0.05045, 0.1582, 0.02827, 0.2032, 0.01461, 0.25, 0.01, 0.2968, 0.01461, 0.3418, 0.02827, 0.3833, 0.05045, 0.4197, 0.08029, 0.4496, 0.1167, 0.4717, 0.1582, 0.4854, 0.2032, 0.49, 0.25, 0.4854, 0.2968, 0.4717, 0.3418, 0.4496, 0.3833, 0.4197, 0.4197, 0.3833, 0.4496, 0.3418, 0.4717, 0.0625, 0.5, 0.0625, 1.0, 0.03125, 1.0, 0.03125, 0.5, 0.03125, 0.5, 0.03125, 1.0, 0.0, 1.0, 0.0, 0.5, 0.75, 0.49, 0.7968, 0.4854, 0.8418, 0.4717, 0.8833, 0.4496, 0.9197, 0.4197, 0.9496, 0.3833, 0.9717, 0.3418, 0.9854, 0.2968, 0.99, 0.25, 0.9854, 0.2032, 0.9717, 0.1582, 0.9496, 0.1167, 0.9197, 0.08029, 0.8833, 0.05045, 0.8418, 0.02827, 0.7968, 0.01461, 0.75, 0.01, 0.7032, 0.01461, 0.6582, 0.02827, 0.6167, 0.05045, 0.5803, 0.08029, 0.5504, 0.1167, 0.5283, 0.1582, 0.5146, 0.2032, 0.51, 0.25, 0.5146, 0.2968, 0.5283, 0.3418, 0.5504, 0.3833, 0.5803, 0.4197, 0.6167, 0.4496, 0.6582, 0.4717, 0.7032, 0.4854, 0.375, 0.0, 0.625, 0.0, 0.625, 0.25, 0.375, 0.25, 0.375, 0.25, 0.625, 0.25, 0.625, 0.5, 0.375, 0.5, 0.375, 0.5, 0.625, 0.5, 0.625, 0.75, 0.375, 0.75, 0.375, 0.75, 0.625, 0.75, 0.625, 1.0, 0.375, 1.0, 0.125, 0.5, 0.375, 0.5, 0.375, 0.75, 0.125, 0.75, 0.625, 0.5, 0.875, 0.5, 0.875, 0.75, 0.625, 0.75, 0.375, 0.0, 0.625, 0.0, 0.625, 0.25, 0.375, 0.25, 0.375, 0.25, 0.625, 0.25, 0.625, 0.5, 0.375, 0.5, 0.375, 0.5, 0.625, 0.5, 0.625, 0.75, 0.375, 0.75, 0.375, 0.75, 0.625, 0.75, 0.625, 1.0, 0.375, 1.0, 0.125, 0.5, 0.375, 0.5, 0.375, 0.75, 0.125, 0.75, 0.625, 0.5, 0.875, 0.5, 0.875, 0.75, 0.625, 0.75, 1.0, 0.5, 1.0, 1.0, 0.9688, 1.0, 0.9688, 0.5, 0.9688, 0.5, 0.9688, 1.0, 0.9375, 1.0, 0.9375, 0.5, 0.9375, 0.5, 0.9375, 1.0, 0.9062, 1.0, 0.9062, 0.5, 0.9062, 0.5, 0.9062, 1.0, 0.875, 1.0, 0.875, 0.5, 0.875, 0.5, 0.875, 1.0, 0.8438, 1.0, 0.8438, 0.5, 0.8438, 0.5, 0.8438, 1.0, 0.8125, 1.0, 0.8125, 0.5, 0.8125, 0.5, 0.8125, 1.0, 0.7812, 1.0, 0.7812, 0.5, 0.7812, 0.5, 0.7812, 1.0, 0.75, 1.0, 0.75, 0.5, 0.75, 0.5, 0.75, 1.0, 0.7188, 1.0, 0.7188, 0.5, 0.7188, 0.5, 0.7188, 1.0, 0.6875, 1.0, 0.6875, 0.5, 0.6875, 0.5, 0.6875, 1.0, 0.6562, 1.0, 0.6562, 0.5, 0.6562, 0.5, 0.6562, 1.0, 0.625, 1.0, 0.625, 0.5, 0.625, 0.5, 0.625, 1.0, 0.5938, 1.0, 0.5938, 0.5, 0.5938, 0.5, 0.5938, 1.0, 0.5625, 1.0, 0.5625, 0.5, 0.5625, 0.5, 0.5625, 1.0, 0.5312, 1.0, 0.5312, 0.5, 0.5312, 0.5, 0.5312, 1.0, 0.5, 1.0, 0.5, 0.5, 0.5, 0.5, 0.5, 1.0, 0.4688, 1.0, 0.4688, 0.5, 0.4688, 0.5, 0.4688, 1.0, 0.4375, 1.0, 0.4375, 0.5, 0.4375, 0.5, 0.4375, 1.0, 0.4062, 1.0, 0.4062, 0.5, 0.4062, 0.5, 0.4062, 1.0, 0.375, 1.0, 0.375, 0.5, 0.375, 0.5, 0.375, 1.0, 0.3438, 1.0, 0.3438, 0.5, 0.3438, 0.5, 0.3438, 1.0, 0.3125, 1.0, 0.3125, 0.5, 0.3125, 0.5, 0.3125, 1.0, 0.2812, 1.0, 0.2812, 0.5, 0.2812, 0.5, 0.2812, 1.0, 0.25, 1.0, 0.25, 0.5, 0.25, 0.5, 0.25, 1.0, 0.2188, 1.0, 0.2188, 0.5, 0.2188, 0.5, 0.2188, 1.0, 0.1875, 1.0, 0.1875, 0.5, 0.1875, 0.5, 0.1875, 1.0, 0.1562, 1.0, 0.1562, 0.5, 0.1562, 0.5, 0.1562, 1.0, 0.125, 1.0, 0.125, 0.5, 0.125, 0.5, 0.125, 1.0, 0.09375, 1.0, 0.09375, 0.5, 0.09375, 0.5, 0.09375, 1.0, 0.0625, 1.0, 0.0625, 0.5, 0.2968, 0.4854, 0.25, 0.49, 0.2032, 0.4854, 0.1582, 0.4717, 0.1167, 0.4496, 0.08029, 0.4197, 0.05045, 0.3833, 0.02827, 0.3418, 0.01461, 0.2968, 0.01, 0.25, 0.01461, 0.2032, 0.02827, 0.1582, 0.05045, 0.1167, 0.08029, 0.08029, 0.1167, 0.05045, 0.1582, 0.02827, 0.2032, 0.01461, 0.25, 0.01, 0.2968, 0.01461, 0.3418, 0.02827, 0.3833, 0.05045, 0.4197, 0.08029, 0.4496, 0.1167, 0.4717, 0.1582, 0.4854, 0.2032, 0.49, 0.25, 0.4854, 0.2968, 0.4717, 0.3418, 0.4496, 0.3833, 0.4197, 0.4197, 0.3833, 0.4496, 0.3418, 0.4717, 0.0625, 0.5, 0.0625, 1.0, 0.03125, 1.0, 0.03125, 0.5, 0.03125, 0.5, 0.03125, 1.0, 0.0, 1.0, 0.0, 0.5, 0.75, 0.49, 0.7968, 0.4854, 0.8418, 0.4717, 0.8833, 0.4496, 0.9197, 0.4197, 0.9496, 0.3833, 0.9717, 0.3418, 0.9854, 0.2968, 0.99, 0.25, 0.9854, 0.2032, 0.9717, 0.1582, 0.9496, 0.1167, 0.9197, 0.08029, 0.8833, 0.05045, 0.8418, 0.02827, 0.7968, 0.01461, 0.75, 0.01, 0.7032, 0.01461, 0.6582, 0.02827, 0.6167, 0.05045, 0.5803, 0.08029, 0.5504, 0.1167, 0.5283, 0.1582, 0.5146, 0.2032, 0.51, 0.25, 0.5146, 0.2968, 0.5283, 0.3418, 0.5504, 0.3833, 0.5803, 0.4197, 0.6167, 0.4496, 0.6582, 0.4717, 0.7032, 0.4854, 0.375, 0.0, 0.625, 0.0, 0.625, 0.25, 0.375, 0.25, 0.375, 0.25, 0.625, 0.25, 0.625, 0.5, 0.375, 0.5, 0.375, 0.5, 0.625, 0.5, 0.625, 0.75, 0.375, 0.75, 0.375, 0.75, 0.625, 0.75, 0.625, 1.0, 0.375, 1.0, 0.125, 0.5, 0.375, 0.5, 0.375, 0.75, 0.125, 0.75, 0.625, 0.5, 0.875, 0.5, 0.875, 0.75, 0.625, 0.75, 0.375, 0.0, 0.375, 0.25, 0.625, 0.25, 0.625, 0.0, 0.375, 0.25, 0.375, 0.5, 0.625, 0.5, 0.625, 0.25, 0.375, 0.5, 0.375, 0.75, 0.625, 0.75, 0.625, 0.5, 0.375, 0.75, 0.375, 1.0, 0.625, 1.0, 0.625, 0.75, 0.125, 0.5, 0.125, 0.75, 0.375, 0.75, 0.375, 0.5, 0.625, 0.5, 0.625, 0.75, 0.875, 0.75, 0.875, 0.5, 1.0, 0.5, 0.9688, 0.5, 0.9688, 1.0, 1.0, 1.0, 0.9688, 0.5, 0.9375, 0.5, 0.9375, 1.0, 0.9688, 1.0, 0.9375, 0.5, 0.9062, 0.5, 0.9062, 1.0, 0.9375, 1.0, 0.9062, 0.5, 0.875, 0.5, 0.875, 1.0, 0.9062, 1.0, 0.875, 0.5, 0.8438, 0.5, 0.8438, 1.0, 0.875, 1.0, 0.8438, 0.5, 0.8125, 0.5, 0.8125, 1.0, 0.8438, 1.0, 0.8125, 0.5, 0.7812, 0.5, 0.7812, 1.0, 0.8125, 1.0, 0.7812, 0.5, 0.75, 0.5, 0.75, 1.0, 0.7812, 1.0, 0.75, 0.5, 0.7188, 0.5, 0.7188, 1.0, 0.75, 1.0, 0.7188, 0.5, 0.6875, 0.5, 0.6875, 1.0, 0.7188, 1.0, 0.6875, 0.5, 0.6562, 0.5, 0.6562, 1.0, 0.6875, 1.0, 0.6562, 0.5, 0.625, 0.5, 0.625, 1.0, 0.6562, 1.0, 0.625, 0.5, 0.5938, 0.5, 0.5938, 1.0, 0.625, 1.0, 0.5938, 0.5, 0.5625, 0.5, 0.5625, 1.0, 0.5938, 1.0, 0.5625, 0.5, 0.5312, 0.5, 0.5312, 1.0, 0.5625, 1.0, 0.5312, 0.5, 0.5, 0.5, 0.5, 1.0, 0.5312, 1.0, 0.5, 0.5, 0.4688, 0.5, 0.4688, 1.0, 0.5, 1.0, 0.4688, 0.5, 0.4375, 0.5, 0.4375, 1.0, 0.4688, 1.0, 0.4375, 0.5, 0.4062, 0.5, 0.4062, 1.0, 0.4375, 1.0, 0.4062, 0.5, 0.375, 0.5, 0.375, 1.0, 0.4062, 1.0, 0.375, 0.5, 0.3438, 0.5, 0.3438, 1.0, 0.375, 1.0, 0.3438, 0.5, 0.3125, 0.5, 0.3125, 1.0, 0.3438, 1.0, 0.3125, 0.5, 0.2812, 0.5, 0.2812, 1.0, 0.3125, 1.0, 0.2812, 0.5, 0.25, 0.5, 0.25, 1.0, 0.2812, 1.0, 0.25, 0.5, 0.2188, 0.5, 0.2188, 1.0, 0.25, 1.0, 0.2188, 0.5, 0.1875, 0.5, 0.1875, 1.0, 0.2188, 1.0, 0.1875, 0.5, 0.1562, 0.5, 0.1562, 1.0, 0.1875, 1.0, 0.1562, 0.5, 0.125, 0.5, 0.125, 1.0, 0.1562, 1.0, 0.125, 0.5, 0.09375, 0.5, 0.09375, 1.0, 0.125, 1.0, 0.09375, 0.5, 0.0625, 0.5, 0.0625, 1.0, 0.09375, 1.0, 0.2968, 0.4854, 0.3418, 0.4717, 0.3833, 0.4496, 0.4197, 0.4197, 0.4496, 0.3833, 0.4717, 0.3418, 0.4854, 0.2968, 0.49, 0.25, 0.4854, 0.2032, 0.4717, 0.1582, 0.4496, 0.1167, 0.4197, 0.08029, 0.3833, 0.05045, 0.3418, 0.02827, 0.2968, 0.01461, 0.25, 0.01, 0.2032, 0.01461, 0.1582, 0.02827, 0.1167, 0.05045, 0.08029, 0.08029, 0.05045, 0.1167, 0.02827, 0.1582, 0.01461, 0.2032, 0.01, 0.25, 0.01461, 0.2968, 0.02827, 0.3418, 0.05045, 0.3833, 0.08029, 0.4197, 0.1167, 0.4496, 0.1582, 0.4717, 0.2032, 0.4854, 0.25, 0.49, 0.0625, 0.5, 0.03125, 0.5, 0.03125, 1.0, 0.0625, 1.0, 0.03125, 0.5, 0.0, 0.5, 0.0, 1.0, 0.03125, 1.0, 0.75, 0.49, 0.7032, 0.4854, 0.6582, 0.4717, 0.6167, 0.4496, 0.5803, 0.4197, 0.5504, 0.3833, 0.5283, 0.3418, 0.5146, 0.2968, 0.51, 0.25, 0.5146, 0.2032, 0.5283, 0.1582, 0.5504, 0.1167, 0.5803, 0.08029, 0.6167, 0.05045, 0.6582, 0.02827, 0.7032, 0.01461, 0.75, 0.01, 0.7968, 0.01461, 0.8418, 0.02827, 0.8833, 0.05045, 0.9197, 0.08029, 0.9496, 0.1167, 0.9717, 0.1582, 0.9854, 0.2032, 0.99, 0.25, 0.9854, 0.2968, 0.9717, 0.3418, 0.9496, 0.3833, 0.9197, 0.4197, 0.8833, 0.4496, 0.8418, 0.4717, 0.7968, 0.4854, 0.375, 0.0, 0.375, 0.25, 0.625, 0.25, 0.625, 0.0, 0.375, 0.25, 0.375, 0.5, 0.625, 0.5, 0.625, 0.25, 0.375, 0.5, 0.375, 0.75, 0.625, 0.75, 0.625, 0.5, 0.375, 0.75, 0.375, 1.0, 0.625, 1.0, 0.625, 0.75, 0.125, 0.5, 0.125, 0.75, 0.375, 0.75, 0.375, 0.5, 0.625, 0.5, 0.625, 0.75, 0.875, 0.75, 0.875, 0.5, 1.0, 0.5, 0.9688, 0.5, 0.9688, 1.0, 1.0, 1.0, 0.9688, 0.5, 0.9375, 0.5, 0.9375, 1.0, 0.9688, 1.0, 0.9375, 0.5, 0.9062, 0.5, 0.9062, 1.0, 0.9375, 1.0, 0.9062, 0.5, 0.875, 0.5, 0.875, 1.0, 0.9062, 1.0, 0.875, 0.5, 0.8438, 0.5, 0.8438, 1.0, 0.875, 1.0, 0.8438, 0.5, 0.8125, 0.5, 0.8125, 1.0, 0.8438, 1.0, 0.8125, 0.5, 0.7812, 0.5, 0.7812, 1.0, 0.8125, 1.0, 0.7812, 0.5, 0.75, 0.5, 0.75, 1.0, 0.7812, 1.0, 0.25, 0.5, 0.2493, 0.5, 0.2188, 0.5, 0.2188, 1.0, 0.25, 1.0, 0.2188, 0.5, 0.1875, 0.5, 0.1875, 1.0, 0.2188, 1.0, 0.1875, 0.5, 0.1562, 0.5, 0.1562, 1.0, 0.1875, 1.0, 0.1562, 0.5, 0.125, 0.5, 0.125, 1.0, 0.1562, 1.0, 0.125, 0.5, 0.09375, 0.5, 0.09375, 1.0, 0.125, 1.0, 0.09375, 0.5, 0.0625, 0.5, 0.0625, 1.0, 0.09375, 1.0, 0.2968, 0.4854, 0.3418, 0.4717, 0.3833, 0.4496, 0.4197, 0.4197, 0.4496, 0.3833, 0.4717, 0.3418, 0.4854, 0.2968, 0.49, 0.25, 0.01, 0.25, 0.01461, 0.2968, 0.02827, 0.3418, 0.05045, 0.3833, 0.08029, 0.4197, 0.1167, 0.4496, 0.1582, 0.4717, 0.2032, 0.4854, 0.25, 0.49, 0.0625, 0.5, 0.03125, 0.5, 0.03125, 1.0, 0.0625, 1.0, 0.03125, 0.5, 0.0, 0.5, 0.0, 1.0, 0.03125, 1.0, 0.75, 0.49, 0.7032, 0.4854, 0.6582, 0.4717, 0.6167, 0.4496, 0.5803, 0.4197, 0.5504, 0.3833, 0.5283, 0.3418, 0.5146, 0.2968, 0.5101, 0.251, 0.99, 0.25, 0.9854, 0.2968, 0.9717, 0.3418, 0.9496, 0.3833, 0.9197, 0.4197, 0.8833, 0.4496, 0.8418, 0.4717, 0.7968, 0.4854, 0.375, 0.0, 0.375, 0.25, 0.625, 0.25, 0.625, 0.0, 0.375, 0.25, 0.375, 0.5, 0.625, 0.5, 0.625, 0.25, 0.375, 0.5, 0.375, 0.75, 0.625, 0.75, 0.625, 0.5, 0.375, 0.75, 0.375, 1.0, 0.625, 1.0, 0.625, 0.75, 0.125, 0.5, 0.125, 0.75, 0.375, 0.75, 0.375, 0.5, 0.625, 0.5, 0.625, 0.75, 0.875, 0.75, 0.875, 0.5, 1.0, 0.5, 0.9688, 0.5, 0.9688, 1.0, 1.0, 1.0, 0.9688, 0.5, 0.9375, 0.5, 0.9375, 1.0, 0.9688, 1.0, 0.9375, 0.5, 0.9062, 0.5, 0.9062, 1.0, 0.9375, 1.0, 0.9062, 0.5, 0.875, 0.5, 0.875, 1.0, 0.9062, 1.0, 0.875, 0.5, 0.8438, 0.5, 0.8438, 1.0, 0.875, 1.0, 0.8438, 0.5, 0.8125, 0.5, 0.8125, 1.0, 0.8438, 1.0, 0.8125, 0.5, 0.7812, 0.5, 0.7812, 1.0, 0.8125, 1.0, 0.7812, 0.5, 0.75, 0.5, 0.75, 1.0, 0.7812, 1.0, 0.75, 0.5, 0.7188, 0.5, 0.7188, 1.0, 0.75, 1.0, 0.7188, 0.5, 0.6875, 0.5, 0.6875, 1.0, 0.7188, 1.0, 0.6875, 0.5, 0.6562, 0.5, 0.6562, 1.0, 0.6875, 1.0, 0.6562, 0.5, 0.625, 0.5, 0.625, 1.0, 0.6562, 1.0, 0.625, 0.5, 0.5938, 0.5, 0.5938, 1.0, 0.625, 1.0, 0.5938, 0.5, 0.5625, 0.5, 0.5625, 1.0, 0.5938, 1.0, 0.5625, 0.5, 0.5312, 0.5, 0.5312, 1.0, 0.5625, 1.0, 0.5312, 0.5, 0.5, 0.5, 0.5, 1.0, 0.5312, 1.0, 0.5, 0.5, 0.4688, 0.5, 0.4688, 1.0, 0.5, 1.0, 0.4688, 0.5, 0.4375, 0.5, 0.4375, 1.0, 0.4688, 1.0, 0.4375, 0.5, 0.4062, 0.5, 0.4062, 1.0, 0.4375, 1.0, 0.4062, 0.5, 0.375, 0.5, 0.375, 1.0, 0.4062, 1.0, 0.375, 0.5, 0.3438, 0.5, 0.3438, 1.0, 0.375, 1.0, 0.3438, 0.5, 0.3125, 0.5, 0.3125, 1.0, 0.3438, 1.0, 0.3125, 0.5, 0.2812, 0.5, 0.2812, 1.0, 0.3125, 1.0, 0.2812, 0.5, 0.25, 0.5, 0.25, 1.0, 0.2812, 1.0, 0.25, 0.5, 0.2188, 0.5, 0.2188, 1.0, 0.25, 1.0, 0.2188, 0.5, 0.1875, 0.5, 0.1875, 1.0, 0.2188, 1.0, 0.1875, 0.5, 0.1562, 0.5, 0.1562, 1.0, 0.1875, 1.0, 0.1562, 0.5, 0.125, 0.5, 0.125, 1.0, 0.1562, 1.0, 0.125, 0.5, 0.09375, 0.5, 0.09375, 1.0, 0.125, 1.0, 0.09375, 0.5, 0.0625, 0.5, 0.0625, 1.0, 0.09375, 1.0, 0.2968, 0.4854, 0.3418, 0.4717, 0.3833, 0.4496, 0.4197, 0.4197, 0.4496, 0.3833, 0.4717, 0.3418, 0.4854, 0.2968, 0.49, 0.25, 0.4854, 0.2032, 0.4717, 0.1582, 0.4496, 0.1167, 0.4197, 0.08029, 0.3833, 0.05045, 0.3418, 0.02827, 0.2968, 0.01461, 0.25, 0.01, 0.2032, 0.01461, 0.1582, 0.02827, 0.1167, 0.05045, 0.08029, 0.08029, 0.05045, 0.1167, 0.02827, 0.1582, 0.01461, 0.2032, 0.01, 0.25, 0.01461, 0.2968, 0.02827, 0.3418, 0.05045, 0.3833, 0.08029, 0.4197, 0.1167, 0.4496, 0.1582, 0.4717, 0.2032, 0.4854, 0.25, 0.49, 0.0625, 0.5, 0.03125, 0.5, 0.03125, 1.0, 0.0625, 1.0, 0.03125, 0.5, 0.0, 0.5, 0.0, 1.0, 0.03125, 1.0, 0.75, 0.49, 0.7032, 0.4854, 0.6582, 0.4717, 0.6167, 0.4496, 0.5803, 0.4197, 0.5504, 0.3833, 0.5283, 0.3418, 0.5146, 0.2968, 0.51, 0.25, 0.5146, 0.2032, 0.5283, 0.1582, 0.5504, 0.1167, 0.5803, 0.08029, 0.6167, 0.05045, 0.6582, 0.02827, 0.7032, 0.01461, 0.75, 0.01, 0.7968, 0.01461, 0.8418, 0.02827, 0.8833, 0.05045, 0.9197, 0.08029, 0.9496, 0.1167, 0.9717, 0.1582, 0.9854, 0.2032, 0.99, 0.25, 0.9854, 0.2968, 0.9717, 0.3418, 0.9496, 0.3833, 0.9197, 0.4197, 0.8833, 0.4496, 0.8418, 0.4717, 0.7968, 0.4854, 0.375, 0.0, 0.375, 0.25, 0.625, 0.25, 0.625, 0.0, 0.375, 0.25, 0.375, 0.5, 0.625, 0.5, 0.625, 0.25, 0.375, 0.5, 0.375, 0.75, 0.625, 0.75, 0.625, 0.5, 0.375, 0.75, 0.375, 1.0, 0.625, 1.0, 0.625, 0.75, 0.125, 0.5, 0.125, 0.75, 0.375, 0.75, 0.375, 0.5, 0.625, 0.5, 0.625, 0.75, 0.875, 0.75, 0.875, 0.5, 0.375, 0.0, 0.375, 0.25, 0.625, 0.25, 0.625, 0.0, 0.375, 0.25, 0.375, 0.5, 0.625, 0.5, 0.625, 0.25, 0.375, 0.5, 0.375, 0.75, 0.625, 0.75, 0.625, 0.5, 0.375, 0.75, 0.375, 1.0, 0.625, 1.0, 0.625, 0.75, 0.125, 0.5, 0.125, 0.75, 0.375, 0.75, 0.375, 0.5, 0.625, 0.5, 0.625, 0.75, 0.875, 0.75, 0.875, 0.5, 1.0, 0.5, 0.9688, 0.5, 0.9688, 1.0, 1.0, 1.0, 0.9688, 0.5, 0.9375, 0.5, 0.9375, 1.0, 0.9688, 1.0, 0.9375, 0.5, 0.9062, 0.5, 0.9062, 1.0, 0.9375, 1.0, 0.9062, 0.5, 0.875, 0.5, 0.875, 1.0, 0.9062, 1.0, 0.875, 0.5, 0.8438, 0.5, 0.8438, 1.0, 0.875, 1.0, 0.8438, 0.5, 0.8125, 0.5, 0.8125, 1.0, 0.8438, 1.0, 0.8125, 0.5, 0.7812, 0.5, 0.7812, 1.0, 0.8125, 1.0, 0.7812, 0.5, 0.75, 0.5, 0.75, 1.0, 0.7812, 1.0, 0.75, 0.5, 0.7188, 0.5, 0.7188, 1.0, 0.75, 1.0, 0.7188, 0.5, 0.6875, 0.5, 0.6875, 1.0, 0.7188, 1.0, 0.6875, 0.5, 0.6562, 0.5, 0.6562, 1.0, 0.6875, 1.0, 0.6562, 0.5, 0.625, 0.5, 0.625, 1.0, 0.6562, 1.0, 0.625, 0.5, 0.5938, 0.5, 0.5938, 1.0, 0.625, 1.0, 0.5938, 0.5, 0.5625, 0.5, 0.5625, 1.0, 0.5938, 1.0, 0.5625, 0.5, 0.5312, 0.5, 0.5312, 1.0, 0.5625, 1.0, 0.5312, 0.5, 0.5, 0.5, 0.5, 1.0, 0.5312, 1.0, 0.5, 0.5, 0.4688, 0.5, 0.4688, 1.0, 0.5, 1.0, 0.4688, 0.5, 0.4375, 0.5, 0.4375, 1.0, 0.4688, 1.0, 0.4375, 0.5, 0.4062, 0.5, 0.4062, 1.0, 0.4375, 1.0, 0.4062, 0.5, 0.375, 0.5, 0.375, 1.0, 0.4062, 1.0, 0.375, 0.5, 0.3438, 0.5, 0.3438, 1.0, 0.375, 1.0, 0.3438, 0.5, 0.3125, 0.5, 0.3125, 1.0, 0.3438, 1.0, 0.3125, 0.5, 0.2812, 0.5, 0.2812, 1.0, 0.3125, 1.0, 0.2812, 0.5, 0.25, 0.5, 0.25, 1.0, 0.2812, 1.0, 0.25, 0.5, 0.2188, 0.5, 0.2188, 1.0, 0.25, 1.0, 0.2188, 0.5, 0.1875, 0.5, 0.1875, 1.0, 0.2188, 1.0, 0.1875, 0.5, 0.1562, 0.5, 0.1562, 1.0, 0.1875, 1.0, 0.1562, 0.5, 0.125, 0.5, 0.125, 1.0, 0.1562, 1.0, 0.125, 0.5, 0.09375, 0.5, 0.09375, 1.0, 0.125, 1.0, 0.09375, 0.5, 0.0625, 0.5, 0.0625, 1.0, 0.09375, 1.0, 0.2968, 0.4854, 0.3418, 0.4717, 0.3833, 0.4496, 0.4197, 0.4197, 0.4496, 0.3833, 0.4717, 0.3418, 0.4854, 0.2968, 0.49, 0.25, 0.4854, 0.2032, 0.4717, 0.1582, 0.4496, 0.1167, 0.4197, 0.08029, 0.3833, 0.05045, 0.3418, 0.02827, 0.2968, 0.01461, 0.25, 0.01, 0.2032, 0.01461, 0.1582, 0.02827, 0.1167, 0.05045, 0.08029, 0.08029, 0.05045, 0.1167, 0.02827, 0.1582, 0.01461, 0.2032, 0.01, 0.25, 0.01461, 0.2968, 0.02827, 0.3418, 0.05045, 0.3833, 0.08029, 0.4197, 0.1167, 0.4496, 0.1582, 0.4717, 0.2032, 0.4854, 0.25, 0.49, 0.0625, 0.5, 0.03125, 0.5, 0.03125, 1.0, 0.0625, 1.0, 0.03125, 0.5, 0.0, 0.5, 0.0, 1.0, 0.03125, 1.0, 0.75, 0.49, 0.7032, 0.4854, 0.6582, 0.4717, 0.6167, 0.4496, 0.5803, 0.4197, 0.5504, 0.3833, 0.5283, 0.3418, 0.5146, 0.2968, 0.51, 0.25, 0.5146, 0.2032, 0.5283, 0.1582, 0.5504, 0.1167, 0.5803, 0.08029, 0.6167, 0.05045, 0.6582, 0.02827, 0.7032, 0.01461, 0.75, 0.01, 0.7968, 0.01461, 0.8418, 0.02827, 0.8833, 0.05045, 0.9197, 0.08029, 0.9496, 0.1167, 0.9717, 0.1582, 0.9854, 0.2032, 0.99, 0.25, 0.9854, 0.2968, 0.9717, 0.3418, 0.9496, 0.3833, 0.9197, 0.4197, 0.8833, 0.4496, 0.8418, 0.4717, 0.7968, 0.4854, 0.375, 0.0, 0.375, 0.25, 0.625, 0.25, 0.625, 0.0, 0.375, 0.25, 0.375, 0.5, 0.625, 0.5, 0.625, 0.25, 0.375, 0.5, 0.375, 0.75, 0.625, 0.75, 0.625, 0.5, 0.375, 0.75, 0.375, 1.0, 0.625, 1.0, 0.625, 0.75, 0.125, 0.5, 0.125, 0.75, 0.375, 0.75, 0.375, 0.5, 0.625, 0.5, 0.625, 0.75, 0.875, 0.75, 0.875, 0.5])
me_cube_002.materials.append(mat_middle)
me_cube_002.materials.append(mat_barrels)
me_cube_002.materials.append(mat_barrelspacer)
me_cube_002.use_remesh_preserve_volume = False
me_cube_002.use_remesh_preserve_attributes = False
me_cube_002.use_mirror_vertex_groups = False
me_cube_002.update()

# ---- objects
ob_minigun = bpy.data.objects.new('Minigun', me_cube_002)

# ---- transforms, parenting, visibility, modifiers, constraints
ob_minigun.location = (-7.451e-09, 3.725e-09, 0.0)
ob_minigun.lineart.crease_threshold = 0.0

# ---- collection membership
col_collection.objects.link(ob_minigun)

# ---- scene / render settings (as saved in the file)
scene.frame_start = 1; scene.frame_end = 250; scene.frame_set(77)
scene.render.engine = 'BLENDER_EEVEE_NEXT'
scene.cycles.use_denoising = False
scene.cycles.samples = 128
scene.cycles.sampling_pattern = 'TABULATED_SOBOL'
scene.cycles.use_adaptive_sampling = False
scene.cycles.use_light_tree = False
scene.view_settings.view_transform = 'Filmic'
bpy.context.view_layer.update()

# ---- added for rendering (the .blend has no active camera and no usable light): camera, sun
cam_auto = bpy.data.cameras.new('AutoCamera')
cam_auto.lens = 50.0
cam_auto.sensor_width = 36.0
cam_auto.clip_end = 1000.0
ob_auto_camera = bpy.data.objects.new('AutoCamera', cam_auto)
scene.collection.objects.link(ob_auto_camera)
ob_auto_camera.location = (1.97354, -2.32772, 1.55181)
ob_auto_camera.rotation_euler = (1.09748, -7.21219e-08, 0.694738)
scene.camera = ob_auto_camera
light_auto_sun = bpy.data.lights.new('AutoSun', 'SUN')
light_auto_sun.energy = 3.0
light_auto_sun.angle = 0.0523599
ob_auto_sun = bpy.data.objects.new('AutoSun', light_auto_sun)
scene.collection.objects.link(ob_auto_sun)
ob_auto_sun.rotation_euler = (0.872665, 0.174533, 0.523599)
bpy.context.view_layer.update()
